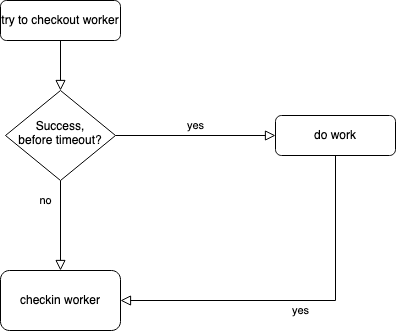

The diagram above was exported from draw.io. Its source (the exported page's mxGraphModel, read from the mxfile embedded in the PNG):
<mxGraphModel dx="1426" dy="788" grid="1" gridSize="10" guides="1" tooltips="1" connect="1" arrows="1" fold="1" page="1" pageScale="1" pageWidth="827" pageHeight="1169" math="0" shadow="0">
  <root>
    <mxCell id="WIyWlLk6GJQsqaUBKTNV-0" />
    <mxCell id="WIyWlLk6GJQsqaUBKTNV-1" parent="WIyWlLk6GJQsqaUBKTNV-0" />
    <mxCell id="WIyWlLk6GJQsqaUBKTNV-2" value="" style="rounded=0;html=1;jettySize=auto;orthogonalLoop=1;fontSize=11;endArrow=block;endFill=0;endSize=8;strokeWidth=1;shadow=0;labelBackgroundColor=none;edgeStyle=orthogonalEdgeStyle;" parent="WIyWlLk6GJQsqaUBKTNV-1" source="WIyWlLk6GJQsqaUBKTNV-3" target="WIyWlLk6GJQsqaUBKTNV-6" edge="1">
      <mxGeometry relative="1" as="geometry" />
    </mxCell>
    <mxCell id="WIyWlLk6GJQsqaUBKTNV-3" value="try to checkout worker" style="rounded=1;whiteSpace=wrap;html=1;fontSize=12;glass=0;strokeWidth=1;shadow=0;" parent="WIyWlLk6GJQsqaUBKTNV-1" vertex="1">
      <mxGeometry x="165" y="80" width="120" height="40" as="geometry" />
    </mxCell>
    <mxCell id="WIyWlLk6GJQsqaUBKTNV-4" value="no" style="rounded=0;html=1;jettySize=auto;orthogonalLoop=1;fontSize=11;endArrow=block;endFill=0;endSize=8;strokeWidth=1;shadow=0;labelBackgroundColor=none;edgeStyle=orthogonalEdgeStyle;entryX=0.5;entryY=0;entryDx=0;entryDy=0;" parent="WIyWlLk6GJQsqaUBKTNV-1" source="WIyWlLk6GJQsqaUBKTNV-6" target="rSNVru3gg7LfcdBRMtVX-0" edge="1">
      <mxGeometry x="-0.5556" y="-15" relative="1" as="geometry">
        <mxPoint as="offset" />
        <mxPoint x="240" y="390" as="targetPoint" />
      </mxGeometry>
    </mxCell>
    <mxCell id="WIyWlLk6GJQsqaUBKTNV-5" value="yes" style="edgeStyle=orthogonalEdgeStyle;rounded=0;html=1;jettySize=auto;orthogonalLoop=1;fontSize=11;endArrow=block;endFill=0;endSize=8;strokeWidth=1;shadow=0;labelBackgroundColor=none;" parent="WIyWlLk6GJQsqaUBKTNV-1" source="WIyWlLk6GJQsqaUBKTNV-6" target="WIyWlLk6GJQsqaUBKTNV-7" edge="1">
      <mxGeometry y="10" relative="1" as="geometry">
        <mxPoint as="offset" />
      </mxGeometry>
    </mxCell>
    <mxCell id="WIyWlLk6GJQsqaUBKTNV-6" value="Success,&lt;br&gt;before timeout?" style="rhombus;whiteSpace=wrap;html=1;shadow=0;fontFamily=Helvetica;fontSize=12;align=center;strokeWidth=1;spacing=6;spacingTop=-4;" parent="WIyWlLk6GJQsqaUBKTNV-1" vertex="1">
      <mxGeometry x="170" y="170" width="110" height="90" as="geometry" />
    </mxCell>
    <mxCell id="WIyWlLk6GJQsqaUBKTNV-7" value="do work" style="rounded=1;whiteSpace=wrap;html=1;fontSize=12;glass=0;strokeWidth=1;shadow=0;" parent="WIyWlLk6GJQsqaUBKTNV-1" vertex="1">
      <mxGeometry x="440" y="195" width="120" height="40" as="geometry" />
    </mxCell>
    <mxCell id="rSNVru3gg7LfcdBRMtVX-0" value="checkin worker" style="rounded=1;whiteSpace=wrap;html=1;" vertex="1" parent="WIyWlLk6GJQsqaUBKTNV-1">
      <mxGeometry x="165" y="350" width="120" height="60" as="geometry" />
    </mxCell>
    <mxCell id="rSNVru3gg7LfcdBRMtVX-3" value="yes" style="edgeStyle=orthogonalEdgeStyle;rounded=0;html=1;jettySize=auto;orthogonalLoop=1;fontSize=11;endArrow=block;endFill=0;endSize=8;strokeWidth=1;shadow=0;labelBackgroundColor=none;exitX=0.5;exitY=1;exitDx=0;exitDy=0;entryX=1;entryY=0.5;entryDx=0;entryDy=0;" edge="1" parent="WIyWlLk6GJQsqaUBKTNV-1" source="WIyWlLk6GJQsqaUBKTNV-7" target="rSNVru3gg7LfcdBRMtVX-0">
      <mxGeometry y="10" relative="1" as="geometry">
        <mxPoint as="offset" />
        <mxPoint x="290" y="225" as="sourcePoint" />
        <mxPoint x="450" y="225" as="targetPoint" />
      </mxGeometry>
    </mxCell>
  </root>
</mxGraphModel>